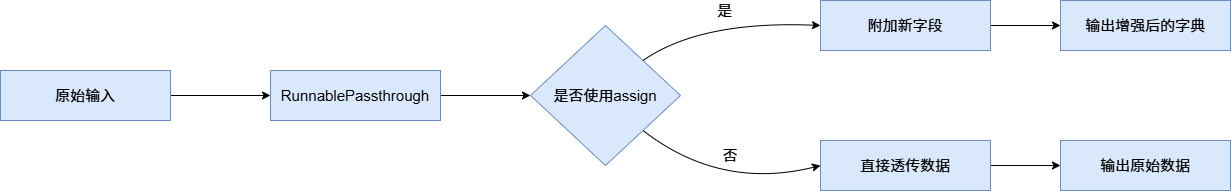

The diagram above was exported from draw.io. Its source (the exported page's mxGraphModel, read from the mxfile embedded in the PNG):
<mxGraphModel dx="1414" dy="751" grid="1" gridSize="10" guides="1" tooltips="1" connect="1" arrows="1" fold="1" page="1" pageScale="1" pageWidth="827" pageHeight="1169" math="0" shadow="0">
  <root>
    <mxCell id="0" />
    <mxCell id="1" parent="0" />
    <mxCell id="QbjUrGHEHJ32VFkAuayf-15" edge="1" parent="1" source="QbjUrGHEHJ32VFkAuayf-1" style="edgeStyle=orthogonalEdgeStyle;rounded=0;orthogonalLoop=1;jettySize=auto;html=1;entryX=0;entryY=0.5;entryDx=0;entryDy=0;fontSize=15;" target="QbjUrGHEHJ32VFkAuayf-3">
      <mxGeometry relative="1" as="geometry" />
    </mxCell>
    <mxCell id="QbjUrGHEHJ32VFkAuayf-1" parent="1" style="rounded=0;whiteSpace=wrap;html=1;fontSize=15;fillColor=#dae8fc;strokeColor=#6c8ebf;" value="原始输入" vertex="1">
      <mxGeometry height="50" width="170" x="30" y="290" as="geometry" />
    </mxCell>
    <mxCell id="QbjUrGHEHJ32VFkAuayf-16" edge="1" parent="1" source="QbjUrGHEHJ32VFkAuayf-3" style="edgeStyle=orthogonalEdgeStyle;rounded=0;orthogonalLoop=1;jettySize=auto;html=1;entryX=0;entryY=0.5;entryDx=0;entryDy=0;fontSize=15;" target="QbjUrGHEHJ32VFkAuayf-4">
      <mxGeometry relative="1" as="geometry" />
    </mxCell>
    <mxCell id="QbjUrGHEHJ32VFkAuayf-3" parent="1" style="rounded=0;whiteSpace=wrap;html=1;fontSize=15;fillColor=#dae8fc;strokeColor=#6c8ebf;" value="RunnablePassthrough" vertex="1">
      <mxGeometry height="50" width="170" x="300" y="290" as="geometry" />
    </mxCell>
    <mxCell id="QbjUrGHEHJ32VFkAuayf-4" parent="1" style="rhombus;whiteSpace=wrap;html=1;fontSize=15;fillColor=#dae8fc;strokeColor=#6c8ebf;" value="是否使用assign" vertex="1">
      <mxGeometry height="140" width="150" x="560" y="245" as="geometry" />
    </mxCell>
    <mxCell id="QbjUrGHEHJ32VFkAuayf-13" edge="1" parent="1" source="QbjUrGHEHJ32VFkAuayf-5" style="edgeStyle=orthogonalEdgeStyle;rounded=0;orthogonalLoop=1;jettySize=auto;html=1;entryX=0;entryY=0.5;entryDx=0;entryDy=0;fontSize=15;" target="QbjUrGHEHJ32VFkAuayf-11">
      <mxGeometry relative="1" as="geometry" />
    </mxCell>
    <mxCell id="QbjUrGHEHJ32VFkAuayf-5" parent="1" style="rounded=0;whiteSpace=wrap;html=1;fontSize=15;fillColor=#dae8fc;strokeColor=#6c8ebf;" value="附加新字段" vertex="1">
      <mxGeometry height="50" width="170" x="850" y="220" as="geometry" />
    </mxCell>
    <mxCell id="QbjUrGHEHJ32VFkAuayf-14" edge="1" parent="1" source="QbjUrGHEHJ32VFkAuayf-6" style="edgeStyle=orthogonalEdgeStyle;rounded=0;orthogonalLoop=1;jettySize=auto;html=1;entryX=0;entryY=0.5;entryDx=0;entryDy=0;fontSize=15;" target="QbjUrGHEHJ32VFkAuayf-12">
      <mxGeometry relative="1" as="geometry" />
    </mxCell>
    <mxCell id="QbjUrGHEHJ32VFkAuayf-6" parent="1" style="rounded=0;whiteSpace=wrap;html=1;fontSize=15;fillColor=#dae8fc;strokeColor=#6c8ebf;" value="直接透传数据" vertex="1">
      <mxGeometry height="50" width="170" x="850" y="360" as="geometry" />
    </mxCell>
    <mxCell id="QbjUrGHEHJ32VFkAuayf-7" edge="1" parent="1" source="QbjUrGHEHJ32VFkAuayf-4" style="endArrow=classic;html=1;rounded=0;exitX=1;exitY=0;exitDx=0;exitDy=0;entryX=0;entryY=0.5;entryDx=0;entryDy=0;curved=1;fontSize=15;" target="QbjUrGHEHJ32VFkAuayf-5" value="">
      <mxGeometry height="50" relative="1" width="50" as="geometry">
        <Array as="points">
          <mxPoint x="730" y="240" />
        </Array>
        <mxPoint x="720" y="290" as="sourcePoint" />
        <mxPoint x="770" y="240" as="targetPoint" />
      </mxGeometry>
    </mxCell>
    <mxCell id="QbjUrGHEHJ32VFkAuayf-9" connectable="0" parent="QbjUrGHEHJ32VFkAuayf-7" style="edgeLabel;html=1;align=center;verticalAlign=middle;resizable=0;points=[];fontSize=15;" value="是" vertex="1">
      <mxGeometry relative="1" x="-0.0102" y="-13" as="geometry">
        <mxPoint y="-24" as="offset" />
      </mxGeometry>
    </mxCell>
    <mxCell id="QbjUrGHEHJ32VFkAuayf-8" edge="1" parent="1" source="QbjUrGHEHJ32VFkAuayf-4" style="endArrow=classic;html=1;rounded=0;exitX=1;exitY=1;exitDx=0;exitDy=0;entryX=0;entryY=0.5;entryDx=0;entryDy=0;curved=1;fontSize=15;" target="QbjUrGHEHJ32VFkAuayf-6" value="">
      <mxGeometry height="50" relative="1" width="50" as="geometry">
        <Array as="points">
          <mxPoint x="750" y="410" />
        </Array>
        <mxPoint x="760" y="530" as="sourcePoint" />
        <mxPoint x="810" y="480" as="targetPoint" />
      </mxGeometry>
    </mxCell>
    <mxCell id="QbjUrGHEHJ32VFkAuayf-10" parent="1" style="text;html=1;whiteSpace=wrap;strokeColor=none;fillColor=none;align=center;verticalAlign=middle;rounded=0;fontSize=15;" value="否" vertex="1">
      <mxGeometry height="30" width="60" x="730" y="360" as="geometry" />
    </mxCell>
    <mxCell id="QbjUrGHEHJ32VFkAuayf-11" parent="1" style="rounded=0;whiteSpace=wrap;html=1;fontSize=15;fillColor=#dae8fc;strokeColor=#6c8ebf;" value="输出增强后的字典" vertex="1">
      <mxGeometry height="50" width="170" x="1090" y="220" as="geometry" />
    </mxCell>
    <mxCell id="QbjUrGHEHJ32VFkAuayf-12" parent="1" style="rounded=0;whiteSpace=wrap;html=1;fontSize=15;fillColor=#dae8fc;strokeColor=#6c8ebf;" value="输出原始数据" vertex="1">
      <mxGeometry height="50" width="170" x="1090" y="360" as="geometry" />
    </mxCell>
  </root>
</mxGraphModel>